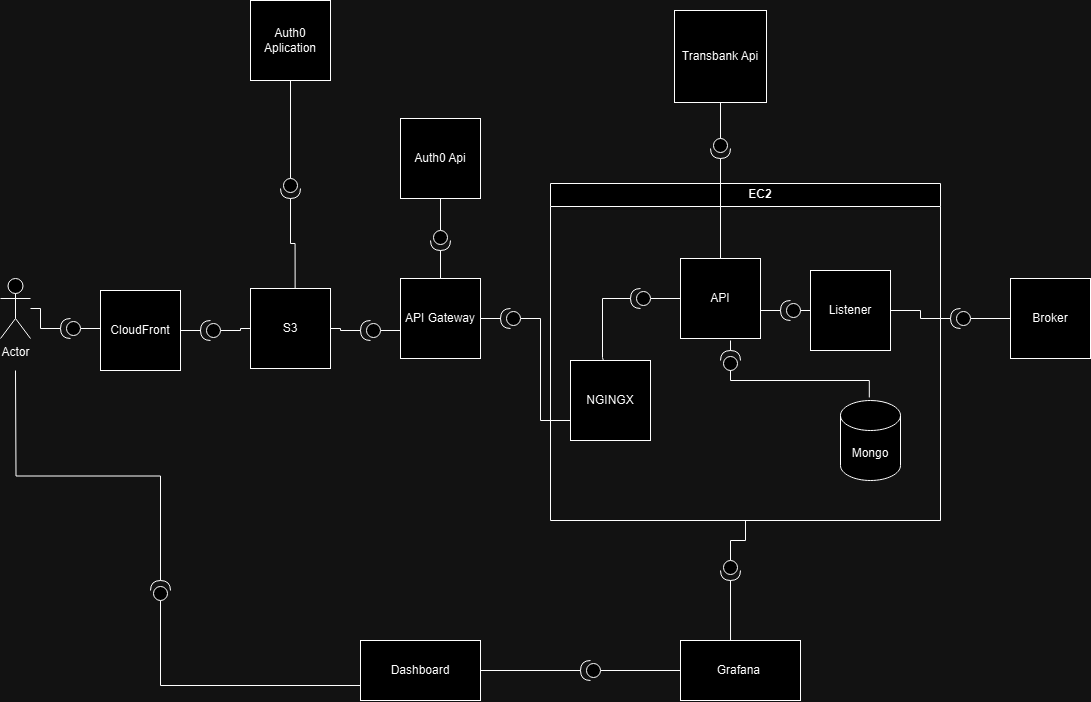

The diagram above was exported from draw.io. Its source (the exported page's mxGraphModel, read from the mxfile embedded in the PNG):
<mxGraphModel dx="1365" dy="739" grid="1" gridSize="10" guides="1" tooltips="1" connect="1" arrows="1" fold="1" page="1" pageScale="1" pageWidth="1169" pageHeight="827" math="0" shadow="0">
  <root>
    <mxCell id="0" />
    <mxCell id="1" parent="0" />
    <mxCell id="TbTK4wUmLe7lWgF_CmAg-1" value="Actor" style="shape=umlActor;verticalLabelPosition=bottom;verticalAlign=top;html=1;outlineConnect=0;" vertex="1" parent="1">
      <mxGeometry x="40" y="338" width="30" height="60" as="geometry" />
    </mxCell>
    <mxCell id="TbTK4wUmLe7lWgF_CmAg-3" value="CloudFront" style="whiteSpace=wrap;html=1;aspect=fixed;" vertex="1" parent="1">
      <mxGeometry x="140" y="350" width="80" height="80" as="geometry" />
    </mxCell>
    <mxCell id="TbTK4wUmLe7lWgF_CmAg-4" value="S3" style="whiteSpace=wrap;html=1;aspect=fixed;" vertex="1" parent="1">
      <mxGeometry x="290" y="348" width="80" height="80" as="geometry" />
    </mxCell>
    <mxCell id="TbTK4wUmLe7lWgF_CmAg-5" value="Auth0 Aplication" style="whiteSpace=wrap;html=1;aspect=fixed;" vertex="1" parent="1">
      <mxGeometry x="290" y="60" width="80" height="80" as="geometry" />
    </mxCell>
    <mxCell id="TbTK4wUmLe7lWgF_CmAg-6" value="API Gateway" style="whiteSpace=wrap;html=1;aspect=fixed;" vertex="1" parent="1">
      <mxGeometry x="440" y="338" width="80" height="80" as="geometry" />
    </mxCell>
    <mxCell id="TbTK4wUmLe7lWgF_CmAg-7" value="Auth0 Api" style="whiteSpace=wrap;html=1;aspect=fixed;" vertex="1" parent="1">
      <mxGeometry x="440" y="178" width="80" height="80" as="geometry" />
    </mxCell>
    <mxCell id="TbTK4wUmLe7lWgF_CmAg-8" value="&amp;nbsp; &amp;nbsp; &amp;nbsp; &amp;nbsp; &amp;nbsp;EC2" style="swimlane;whiteSpace=wrap;html=1;" vertex="1" parent="1">
      <mxGeometry x="590" y="243" width="390" height="337" as="geometry">
        <mxRectangle x="600" y="70" width="140" height="30" as="alternateBounds" />
      </mxGeometry>
    </mxCell>
    <mxCell id="TbTK4wUmLe7lWgF_CmAg-9" value="NGINGX" style="whiteSpace=wrap;html=1;aspect=fixed;" vertex="1" parent="TbTK4wUmLe7lWgF_CmAg-8">
      <mxGeometry x="20" y="177" width="80" height="80" as="geometry" />
    </mxCell>
    <mxCell id="TbTK4wUmLe7lWgF_CmAg-10" value="API" style="whiteSpace=wrap;html=1;aspect=fixed;" vertex="1" parent="TbTK4wUmLe7lWgF_CmAg-8">
      <mxGeometry x="130" y="75" width="80" height="80" as="geometry" />
    </mxCell>
    <mxCell id="TbTK4wUmLe7lWgF_CmAg-11" value="Listener" style="whiteSpace=wrap;html=1;aspect=fixed;" vertex="1" parent="TbTK4wUmLe7lWgF_CmAg-8">
      <mxGeometry x="260" y="87" width="80" height="80" as="geometry" />
    </mxCell>
    <mxCell id="TbTK4wUmLe7lWgF_CmAg-20" value="Mongo" style="shape=cylinder3;whiteSpace=wrap;html=1;boundedLbl=1;backgroundOutline=1;size=15;" vertex="1" parent="TbTK4wUmLe7lWgF_CmAg-8">
      <mxGeometry x="290" y="217" width="60" height="80" as="geometry" />
    </mxCell>
    <mxCell id="TbTK4wUmLe7lWgF_CmAg-43" value="" style="shape=providedRequiredInterface;html=1;verticalLabelPosition=bottom;sketch=0;rotation=-90;" vertex="1" parent="TbTK4wUmLe7lWgF_CmAg-8">
      <mxGeometry x="170" y="167" width="20" height="20" as="geometry" />
    </mxCell>
    <mxCell id="TbTK4wUmLe7lWgF_CmAg-44" style="edgeStyle=orthogonalEdgeStyle;rounded=0;orthogonalLoop=1;jettySize=auto;html=1;entryX=0.48;entryY=-0.038;entryDx=0;entryDy=0;entryPerimeter=0;endArrow=none;endFill=0;" edge="1" parent="TbTK4wUmLe7lWgF_CmAg-8" source="TbTK4wUmLe7lWgF_CmAg-43" target="TbTK4wUmLe7lWgF_CmAg-20">
      <mxGeometry relative="1" as="geometry">
        <Array as="points">
          <mxPoint x="180" y="197" />
          <mxPoint x="319" y="197" />
        </Array>
      </mxGeometry>
    </mxCell>
    <mxCell id="TbTK4wUmLe7lWgF_CmAg-45" style="edgeStyle=orthogonalEdgeStyle;rounded=0;orthogonalLoop=1;jettySize=auto;html=1;exitX=1;exitY=0.5;exitDx=0;exitDy=0;exitPerimeter=0;entryX=0.625;entryY=1.025;entryDx=0;entryDy=0;entryPerimeter=0;endArrow=none;endFill=0;" edge="1" parent="TbTK4wUmLe7lWgF_CmAg-8" source="TbTK4wUmLe7lWgF_CmAg-43" target="TbTK4wUmLe7lWgF_CmAg-10">
      <mxGeometry relative="1" as="geometry" />
    </mxCell>
    <mxCell id="TbTK4wUmLe7lWgF_CmAg-84" style="edgeStyle=orthogonalEdgeStyle;rounded=0;orthogonalLoop=1;jettySize=auto;html=1;endArrow=none;endFill=0;" edge="1" parent="TbTK4wUmLe7lWgF_CmAg-8" source="TbTK4wUmLe7lWgF_CmAg-82" target="TbTK4wUmLe7lWgF_CmAg-10">
      <mxGeometry relative="1" as="geometry" />
    </mxCell>
    <mxCell id="TbTK4wUmLe7lWgF_CmAg-82" value="" style="shape=providedRequiredInterface;html=1;verticalLabelPosition=bottom;sketch=0;rotation=-180;" vertex="1" parent="TbTK4wUmLe7lWgF_CmAg-8">
      <mxGeometry x="230" y="117" width="20" height="20" as="geometry" />
    </mxCell>
    <mxCell id="TbTK4wUmLe7lWgF_CmAg-87" value="" style="endArrow=none;html=1;rounded=0;exitX=0;exitY=0.5;exitDx=0;exitDy=0;exitPerimeter=0;entryX=0;entryY=0.5;entryDx=0;entryDy=0;" edge="1" parent="TbTK4wUmLe7lWgF_CmAg-8" source="TbTK4wUmLe7lWgF_CmAg-82" target="TbTK4wUmLe7lWgF_CmAg-11">
      <mxGeometry width="50" height="50" relative="1" as="geometry">
        <mxPoint x="240" y="207" as="sourcePoint" />
        <mxPoint x="290" y="157" as="targetPoint" />
      </mxGeometry>
    </mxCell>
    <mxCell id="TbTK4wUmLe7lWgF_CmAg-90" style="edgeStyle=orthogonalEdgeStyle;rounded=0;orthogonalLoop=1;jettySize=auto;html=1;entryX=0;entryY=0.5;entryDx=0;entryDy=0;endArrow=none;endFill=0;" edge="1" parent="TbTK4wUmLe7lWgF_CmAg-8" source="TbTK4wUmLe7lWgF_CmAg-88" target="TbTK4wUmLe7lWgF_CmAg-10">
      <mxGeometry relative="1" as="geometry" />
    </mxCell>
    <mxCell id="TbTK4wUmLe7lWgF_CmAg-88" value="" style="shape=providedRequiredInterface;html=1;verticalLabelPosition=bottom;sketch=0;rotation=-180;" vertex="1" parent="TbTK4wUmLe7lWgF_CmAg-8">
      <mxGeometry x="80" y="105" width="20" height="20" as="geometry" />
    </mxCell>
    <mxCell id="TbTK4wUmLe7lWgF_CmAg-91" style="edgeStyle=orthogonalEdgeStyle;rounded=0;orthogonalLoop=1;jettySize=auto;html=1;endArrow=none;endFill=0;entryX=0.411;entryY=0.002;entryDx=0;entryDy=0;entryPerimeter=0;" edge="1" parent="TbTK4wUmLe7lWgF_CmAg-8" source="TbTK4wUmLe7lWgF_CmAg-88" target="TbTK4wUmLe7lWgF_CmAg-9">
      <mxGeometry relative="1" as="geometry">
        <mxPoint x="70" y="157" as="targetPoint" />
        <Array as="points">
          <mxPoint x="52" y="115" />
          <mxPoint x="52" y="174" />
          <mxPoint x="53" y="174" />
        </Array>
      </mxGeometry>
    </mxCell>
    <mxCell id="TbTK4wUmLe7lWgF_CmAg-12" value="Broker" style="whiteSpace=wrap;html=1;aspect=fixed;" vertex="1" parent="1">
      <mxGeometry x="1050" y="338" width="80" height="80" as="geometry" />
    </mxCell>
    <mxCell id="TbTK4wUmLe7lWgF_CmAg-23" value="Transbank Api" style="whiteSpace=wrap;html=1;aspect=fixed;" vertex="1" parent="1">
      <mxGeometry x="714" y="70" width="92" height="92" as="geometry" />
    </mxCell>
    <mxCell id="TbTK4wUmLe7lWgF_CmAg-25" value="Grafana&amp;nbsp;" style="rounded=0;whiteSpace=wrap;html=1;" vertex="1" parent="1">
      <mxGeometry x="720" y="700" width="120" height="60" as="geometry" />
    </mxCell>
    <mxCell id="TbTK4wUmLe7lWgF_CmAg-27" value="Dashboard" style="rounded=0;whiteSpace=wrap;html=1;" vertex="1" parent="1">
      <mxGeometry x="400" y="700" width="120" height="60" as="geometry" />
    </mxCell>
    <mxCell id="TbTK4wUmLe7lWgF_CmAg-39" value="" style="shape=providedRequiredInterface;html=1;verticalLabelPosition=bottom;sketch=0;rotation=90;" vertex="1" parent="1">
      <mxGeometry x="750" y="198" width="20" height="20" as="geometry" />
    </mxCell>
    <mxCell id="TbTK4wUmLe7lWgF_CmAg-41" value="" style="endArrow=none;html=1;rounded=0;exitX=0;exitY=0.5;exitDx=0;exitDy=0;exitPerimeter=0;entryX=0.5;entryY=1;entryDx=0;entryDy=0;" edge="1" parent="1" source="TbTK4wUmLe7lWgF_CmAg-39" target="TbTK4wUmLe7lWgF_CmAg-23">
      <mxGeometry width="50" height="50" relative="1" as="geometry">
        <mxPoint x="780" y="230" as="sourcePoint" />
        <mxPoint x="830" y="180" as="targetPoint" />
      </mxGeometry>
    </mxCell>
    <mxCell id="TbTK4wUmLe7lWgF_CmAg-42" style="rounded=0;orthogonalLoop=1;jettySize=auto;html=1;exitX=0.5;exitY=0;exitDx=0;exitDy=0;entryX=1;entryY=0.5;entryDx=0;entryDy=0;entryPerimeter=0;endArrow=none;endFill=0;" edge="1" parent="1" source="TbTK4wUmLe7lWgF_CmAg-10" target="TbTK4wUmLe7lWgF_CmAg-39">
      <mxGeometry relative="1" as="geometry" />
    </mxCell>
    <mxCell id="TbTK4wUmLe7lWgF_CmAg-48" style="edgeStyle=orthogonalEdgeStyle;rounded=0;orthogonalLoop=1;jettySize=auto;html=1;endArrow=none;endFill=0;" edge="1" parent="1" source="TbTK4wUmLe7lWgF_CmAg-47" target="TbTK4wUmLe7lWgF_CmAg-12">
      <mxGeometry relative="1" as="geometry" />
    </mxCell>
    <mxCell id="TbTK4wUmLe7lWgF_CmAg-49" style="edgeStyle=orthogonalEdgeStyle;rounded=0;orthogonalLoop=1;jettySize=auto;html=1;endArrow=none;endFill=0;entryX=1;entryY=0.5;entryDx=0;entryDy=0;" edge="1" parent="1" source="TbTK4wUmLe7lWgF_CmAg-47" target="TbTK4wUmLe7lWgF_CmAg-11">
      <mxGeometry relative="1" as="geometry">
        <mxPoint x="950" y="378" as="targetPoint" />
      </mxGeometry>
    </mxCell>
    <mxCell id="TbTK4wUmLe7lWgF_CmAg-47" value="" style="shape=providedRequiredInterface;html=1;verticalLabelPosition=bottom;sketch=0;rotation=-180;" vertex="1" parent="1">
      <mxGeometry x="990" y="368" width="20" height="20" as="geometry" />
    </mxCell>
    <mxCell id="TbTK4wUmLe7lWgF_CmAg-52" style="edgeStyle=orthogonalEdgeStyle;rounded=0;orthogonalLoop=1;jettySize=auto;html=1;endArrow=none;endFill=0;entryX=0.5;entryY=1;entryDx=0;entryDy=0;" edge="1" parent="1" source="TbTK4wUmLe7lWgF_CmAg-51" target="TbTK4wUmLe7lWgF_CmAg-8">
      <mxGeometry relative="1" as="geometry">
        <mxPoint x="770" y="560" as="targetPoint" />
      </mxGeometry>
    </mxCell>
    <mxCell id="TbTK4wUmLe7lWgF_CmAg-51" value="" style="shape=providedRequiredInterface;html=1;verticalLabelPosition=bottom;sketch=0;rotation=90;" vertex="1" parent="1">
      <mxGeometry x="760" y="620" width="20" height="20" as="geometry" />
    </mxCell>
    <mxCell id="TbTK4wUmLe7lWgF_CmAg-53" style="edgeStyle=orthogonalEdgeStyle;rounded=0;orthogonalLoop=1;jettySize=auto;html=1;entryX=0.417;entryY=0;entryDx=0;entryDy=0;entryPerimeter=0;endArrow=none;endFill=0;" edge="1" parent="1" source="TbTK4wUmLe7lWgF_CmAg-51" target="TbTK4wUmLe7lWgF_CmAg-25">
      <mxGeometry relative="1" as="geometry" />
    </mxCell>
    <mxCell id="TbTK4wUmLe7lWgF_CmAg-55" style="edgeStyle=orthogonalEdgeStyle;rounded=0;orthogonalLoop=1;jettySize=auto;html=1;endArrow=none;endFill=0;" edge="1" parent="1" source="TbTK4wUmLe7lWgF_CmAg-54" target="TbTK4wUmLe7lWgF_CmAg-27">
      <mxGeometry relative="1" as="geometry" />
    </mxCell>
    <mxCell id="TbTK4wUmLe7lWgF_CmAg-56" style="edgeStyle=orthogonalEdgeStyle;rounded=0;orthogonalLoop=1;jettySize=auto;html=1;endArrow=none;endFill=0;" edge="1" parent="1" source="TbTK4wUmLe7lWgF_CmAg-54" target="TbTK4wUmLe7lWgF_CmAg-25">
      <mxGeometry relative="1" as="geometry" />
    </mxCell>
    <mxCell id="TbTK4wUmLe7lWgF_CmAg-54" value="" style="shape=providedRequiredInterface;html=1;verticalLabelPosition=bottom;sketch=0;rotation=-180;" vertex="1" parent="1">
      <mxGeometry x="620" y="720" width="20" height="20" as="geometry" />
    </mxCell>
    <mxCell id="TbTK4wUmLe7lWgF_CmAg-59" style="edgeStyle=orthogonalEdgeStyle;rounded=0;orthogonalLoop=1;jettySize=auto;html=1;endArrow=none;endFill=0;exitX=1;exitY=0.5;exitDx=0;exitDy=0;exitPerimeter=0;" edge="1" parent="1" source="TbTK4wUmLe7lWgF_CmAg-57">
      <mxGeometry relative="1" as="geometry">
        <mxPoint x="55" y="430" as="targetPoint" />
      </mxGeometry>
    </mxCell>
    <mxCell id="TbTK4wUmLe7lWgF_CmAg-60" style="edgeStyle=orthogonalEdgeStyle;rounded=0;orthogonalLoop=1;jettySize=auto;html=1;entryX=0;entryY=0.75;entryDx=0;entryDy=0;exitX=0;exitY=0.5;exitDx=0;exitDy=0;exitPerimeter=0;endArrow=none;endFill=0;" edge="1" parent="1" source="TbTK4wUmLe7lWgF_CmAg-57" target="TbTK4wUmLe7lWgF_CmAg-27">
      <mxGeometry relative="1" as="geometry" />
    </mxCell>
    <mxCell id="TbTK4wUmLe7lWgF_CmAg-57" value="" style="shape=providedRequiredInterface;html=1;verticalLabelPosition=bottom;sketch=0;rotation=-90;" vertex="1" parent="1">
      <mxGeometry x="190" y="640" width="20" height="20" as="geometry" />
    </mxCell>
    <mxCell id="TbTK4wUmLe7lWgF_CmAg-62" style="edgeStyle=orthogonalEdgeStyle;rounded=0;orthogonalLoop=1;jettySize=auto;html=1;endArrow=none;endFill=0;" edge="1" parent="1" source="TbTK4wUmLe7lWgF_CmAg-61" target="TbTK4wUmLe7lWgF_CmAg-1">
      <mxGeometry relative="1" as="geometry" />
    </mxCell>
    <mxCell id="TbTK4wUmLe7lWgF_CmAg-63" style="edgeStyle=orthogonalEdgeStyle;rounded=0;orthogonalLoop=1;jettySize=auto;html=1;endArrow=none;endFill=0;" edge="1" parent="1" source="TbTK4wUmLe7lWgF_CmAg-61" target="TbTK4wUmLe7lWgF_CmAg-3">
      <mxGeometry relative="1" as="geometry" />
    </mxCell>
    <mxCell id="TbTK4wUmLe7lWgF_CmAg-61" value="" style="shape=providedRequiredInterface;html=1;verticalLabelPosition=bottom;sketch=0;rotation=-180;" vertex="1" parent="1">
      <mxGeometry x="100" y="378" width="20" height="20" as="geometry" />
    </mxCell>
    <mxCell id="TbTK4wUmLe7lWgF_CmAg-65" style="edgeStyle=orthogonalEdgeStyle;rounded=0;orthogonalLoop=1;jettySize=auto;html=1;endArrow=none;endFill=0;" edge="1" parent="1" source="TbTK4wUmLe7lWgF_CmAg-64" target="TbTK4wUmLe7lWgF_CmAg-3">
      <mxGeometry relative="1" as="geometry" />
    </mxCell>
    <mxCell id="TbTK4wUmLe7lWgF_CmAg-66" value="" style="edgeStyle=orthogonalEdgeStyle;rounded=0;orthogonalLoop=1;jettySize=auto;html=1;endArrow=none;endFill=0;" edge="1" parent="1" source="TbTK4wUmLe7lWgF_CmAg-64" target="TbTK4wUmLe7lWgF_CmAg-4">
      <mxGeometry relative="1" as="geometry">
        <Array as="points">
          <mxPoint x="280" y="390" />
          <mxPoint x="280" y="388" />
        </Array>
      </mxGeometry>
    </mxCell>
    <mxCell id="TbTK4wUmLe7lWgF_CmAg-64" value="" style="shape=providedRequiredInterface;html=1;verticalLabelPosition=bottom;sketch=0;rotation=-180;" vertex="1" parent="1">
      <mxGeometry x="240" y="380" width="20" height="20" as="geometry" />
    </mxCell>
    <mxCell id="TbTK4wUmLe7lWgF_CmAg-69" style="edgeStyle=orthogonalEdgeStyle;rounded=0;orthogonalLoop=1;jettySize=auto;html=1;entryX=0.5;entryY=1;entryDx=0;entryDy=0;endArrow=none;endFill=0;" edge="1" parent="1" source="TbTK4wUmLe7lWgF_CmAg-67" target="TbTK4wUmLe7lWgF_CmAg-5">
      <mxGeometry relative="1" as="geometry" />
    </mxCell>
    <mxCell id="TbTK4wUmLe7lWgF_CmAg-67" value="" style="shape=providedRequiredInterface;html=1;verticalLabelPosition=bottom;sketch=0;rotation=90;" vertex="1" parent="1">
      <mxGeometry x="320" y="238" width="20" height="20" as="geometry" />
    </mxCell>
    <mxCell id="TbTK4wUmLe7lWgF_CmAg-68" style="edgeStyle=orthogonalEdgeStyle;rounded=0;orthogonalLoop=1;jettySize=auto;html=1;entryX=0.558;entryY=-0.002;entryDx=0;entryDy=0;entryPerimeter=0;endArrow=none;endFill=0;" edge="1" parent="1" source="TbTK4wUmLe7lWgF_CmAg-67" target="TbTK4wUmLe7lWgF_CmAg-4">
      <mxGeometry relative="1" as="geometry" />
    </mxCell>
    <mxCell id="TbTK4wUmLe7lWgF_CmAg-71" style="edgeStyle=orthogonalEdgeStyle;rounded=0;orthogonalLoop=1;jettySize=auto;html=1;entryX=1;entryY=0.5;entryDx=0;entryDy=0;endArrow=none;endFill=0;" edge="1" parent="1" source="TbTK4wUmLe7lWgF_CmAg-70" target="TbTK4wUmLe7lWgF_CmAg-4">
      <mxGeometry relative="1" as="geometry" />
    </mxCell>
    <mxCell id="TbTK4wUmLe7lWgF_CmAg-72" style="edgeStyle=orthogonalEdgeStyle;rounded=0;orthogonalLoop=1;jettySize=auto;html=1;endArrow=none;endFill=0;" edge="1" parent="1" source="TbTK4wUmLe7lWgF_CmAg-70" target="TbTK4wUmLe7lWgF_CmAg-6">
      <mxGeometry relative="1" as="geometry" />
    </mxCell>
    <mxCell id="TbTK4wUmLe7lWgF_CmAg-70" value="" style="shape=providedRequiredInterface;html=1;verticalLabelPosition=bottom;sketch=0;rotation=-180;" vertex="1" parent="1">
      <mxGeometry x="400" y="380" width="20" height="20" as="geometry" />
    </mxCell>
    <mxCell id="TbTK4wUmLe7lWgF_CmAg-76" style="edgeStyle=orthogonalEdgeStyle;rounded=0;orthogonalLoop=1;jettySize=auto;html=1;endArrow=none;endFill=0;" edge="1" parent="1" source="TbTK4wUmLe7lWgF_CmAg-73" target="TbTK4wUmLe7lWgF_CmAg-7">
      <mxGeometry relative="1" as="geometry" />
    </mxCell>
    <mxCell id="TbTK4wUmLe7lWgF_CmAg-78" style="edgeStyle=orthogonalEdgeStyle;rounded=0;orthogonalLoop=1;jettySize=auto;html=1;entryX=0.5;entryY=0;entryDx=0;entryDy=0;endArrow=none;endFill=0;" edge="1" parent="1" source="TbTK4wUmLe7lWgF_CmAg-73" target="TbTK4wUmLe7lWgF_CmAg-6">
      <mxGeometry relative="1" as="geometry" />
    </mxCell>
    <mxCell id="TbTK4wUmLe7lWgF_CmAg-73" value="" style="shape=providedRequiredInterface;html=1;verticalLabelPosition=bottom;sketch=0;rotation=90;" vertex="1" parent="1">
      <mxGeometry x="470" y="290" width="20" height="20" as="geometry" />
    </mxCell>
    <mxCell id="TbTK4wUmLe7lWgF_CmAg-80" value="" style="edgeStyle=orthogonalEdgeStyle;rounded=0;orthogonalLoop=1;jettySize=auto;html=1;endArrow=none;endFill=0;" edge="1" parent="1" source="TbTK4wUmLe7lWgF_CmAg-79" target="TbTK4wUmLe7lWgF_CmAg-6">
      <mxGeometry relative="1" as="geometry" />
    </mxCell>
    <mxCell id="TbTK4wUmLe7lWgF_CmAg-81" style="edgeStyle=orthogonalEdgeStyle;rounded=0;orthogonalLoop=1;jettySize=auto;html=1;endArrow=none;endFill=0;entryX=0;entryY=0.75;entryDx=0;entryDy=0;" edge="1" parent="1" source="TbTK4wUmLe7lWgF_CmAg-79" target="TbTK4wUmLe7lWgF_CmAg-9">
      <mxGeometry relative="1" as="geometry">
        <mxPoint x="590" y="378" as="targetPoint" />
        <Array as="points">
          <mxPoint x="580" y="378" />
          <mxPoint x="580" y="480" />
        </Array>
      </mxGeometry>
    </mxCell>
    <mxCell id="TbTK4wUmLe7lWgF_CmAg-79" value="" style="shape=providedRequiredInterface;html=1;verticalLabelPosition=bottom;sketch=0;rotation=-180;" vertex="1" parent="1">
      <mxGeometry x="540" y="368" width="20" height="20" as="geometry" />
    </mxCell>
  </root>
</mxGraphModel>